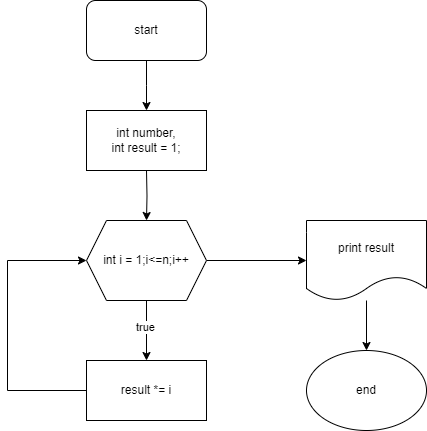

The diagram above was exported from draw.io. Its source (the exported page's mxGraphModel, read from the mxfile embedded in the PNG):
<mxGraphModel dx="1434" dy="780" grid="1" gridSize="10" guides="1" tooltips="1" connect="1" arrows="1" fold="1" page="1" pageScale="1" pageWidth="827" pageHeight="1169" math="0" shadow="0">
  <root>
    <mxCell id="WIyWlLk6GJQsqaUBKTNV-0" />
    <mxCell id="WIyWlLk6GJQsqaUBKTNV-1" parent="WIyWlLk6GJQsqaUBKTNV-0" />
    <mxCell id="0V5abe1_iOPojGU3_m4_-3" value="" style="edgeStyle=orthogonalEdgeStyle;rounded=0;orthogonalLoop=1;jettySize=auto;html=1;" edge="1" parent="WIyWlLk6GJQsqaUBKTNV-1" source="0V5abe1_iOPojGU3_m4_-0">
      <mxGeometry relative="1" as="geometry">
        <mxPoint x="400" y="140" as="targetPoint" />
      </mxGeometry>
    </mxCell>
    <mxCell id="0V5abe1_iOPojGU3_m4_-0" value="start" style="rounded=1;whiteSpace=wrap;html=1;" vertex="1" parent="WIyWlLk6GJQsqaUBKTNV-1">
      <mxGeometry x="340" y="30" width="120" height="60" as="geometry" />
    </mxCell>
    <mxCell id="0V5abe1_iOPojGU3_m4_-5" value="" style="edgeStyle=orthogonalEdgeStyle;rounded=0;orthogonalLoop=1;jettySize=auto;html=1;" edge="1" parent="WIyWlLk6GJQsqaUBKTNV-1" target="0V5abe1_iOPojGU3_m4_-4">
      <mxGeometry relative="1" as="geometry">
        <mxPoint x="400" y="200" as="sourcePoint" />
      </mxGeometry>
    </mxCell>
    <mxCell id="0V5abe1_iOPojGU3_m4_-8" value="" style="edgeStyle=orthogonalEdgeStyle;rounded=0;orthogonalLoop=1;jettySize=auto;html=1;" edge="1" parent="WIyWlLk6GJQsqaUBKTNV-1" source="0V5abe1_iOPojGU3_m4_-4" target="0V5abe1_iOPojGU3_m4_-7">
      <mxGeometry relative="1" as="geometry" />
    </mxCell>
    <mxCell id="0V5abe1_iOPojGU3_m4_-9" value="true" style="edgeLabel;html=1;align=center;verticalAlign=middle;resizable=0;points=[];" vertex="1" connectable="0" parent="0V5abe1_iOPojGU3_m4_-8">
      <mxGeometry x="-0.1333" y="-2" relative="1" as="geometry">
        <mxPoint as="offset" />
      </mxGeometry>
    </mxCell>
    <mxCell id="0V5abe1_iOPojGU3_m4_-12" value="" style="edgeStyle=orthogonalEdgeStyle;rounded=0;orthogonalLoop=1;jettySize=auto;html=1;" edge="1" parent="WIyWlLk6GJQsqaUBKTNV-1" source="0V5abe1_iOPojGU3_m4_-4" target="0V5abe1_iOPojGU3_m4_-11">
      <mxGeometry relative="1" as="geometry" />
    </mxCell>
    <mxCell id="0V5abe1_iOPojGU3_m4_-4" value="int i = 1;i&amp;lt;=n;i++" style="shape=hexagon;perimeter=hexagonPerimeter2;whiteSpace=wrap;html=1;fixedSize=1;" vertex="1" parent="WIyWlLk6GJQsqaUBKTNV-1">
      <mxGeometry x="340" y="250" width="120" height="80" as="geometry" />
    </mxCell>
    <mxCell id="0V5abe1_iOPojGU3_m4_-6" value="int number,&lt;div&gt;int result = 1;&lt;/div&gt;" style="rounded=0;whiteSpace=wrap;html=1;" vertex="1" parent="WIyWlLk6GJQsqaUBKTNV-1">
      <mxGeometry x="340" y="140" width="120" height="60" as="geometry" />
    </mxCell>
    <mxCell id="0V5abe1_iOPojGU3_m4_-10" style="edgeStyle=orthogonalEdgeStyle;rounded=0;orthogonalLoop=1;jettySize=auto;html=1;" edge="1" parent="WIyWlLk6GJQsqaUBKTNV-1" source="0V5abe1_iOPojGU3_m4_-7" target="0V5abe1_iOPojGU3_m4_-4">
      <mxGeometry relative="1" as="geometry">
        <mxPoint x="260" y="290" as="targetPoint" />
        <Array as="points">
          <mxPoint x="261" y="420" />
          <mxPoint x="261" y="290" />
        </Array>
      </mxGeometry>
    </mxCell>
    <mxCell id="0V5abe1_iOPojGU3_m4_-7" value="result *= i" style="rounded=0;whiteSpace=wrap;html=1;" vertex="1" parent="WIyWlLk6GJQsqaUBKTNV-1">
      <mxGeometry x="340" y="390" width="120" height="60" as="geometry" />
    </mxCell>
    <mxCell id="0V5abe1_iOPojGU3_m4_-14" value="" style="edgeStyle=orthogonalEdgeStyle;rounded=0;orthogonalLoop=1;jettySize=auto;html=1;" edge="1" parent="WIyWlLk6GJQsqaUBKTNV-1" source="0V5abe1_iOPojGU3_m4_-11" target="0V5abe1_iOPojGU3_m4_-13">
      <mxGeometry relative="1" as="geometry" />
    </mxCell>
    <mxCell id="0V5abe1_iOPojGU3_m4_-11" value="print result" style="shape=document;whiteSpace=wrap;html=1;boundedLbl=1;" vertex="1" parent="WIyWlLk6GJQsqaUBKTNV-1">
      <mxGeometry x="560" y="250" width="120" height="80" as="geometry" />
    </mxCell>
    <mxCell id="0V5abe1_iOPojGU3_m4_-13" value="end" style="ellipse;whiteSpace=wrap;html=1;" vertex="1" parent="WIyWlLk6GJQsqaUBKTNV-1">
      <mxGeometry x="560" y="380" width="120" height="80" as="geometry" />
    </mxCell>
  </root>
</mxGraphModel>